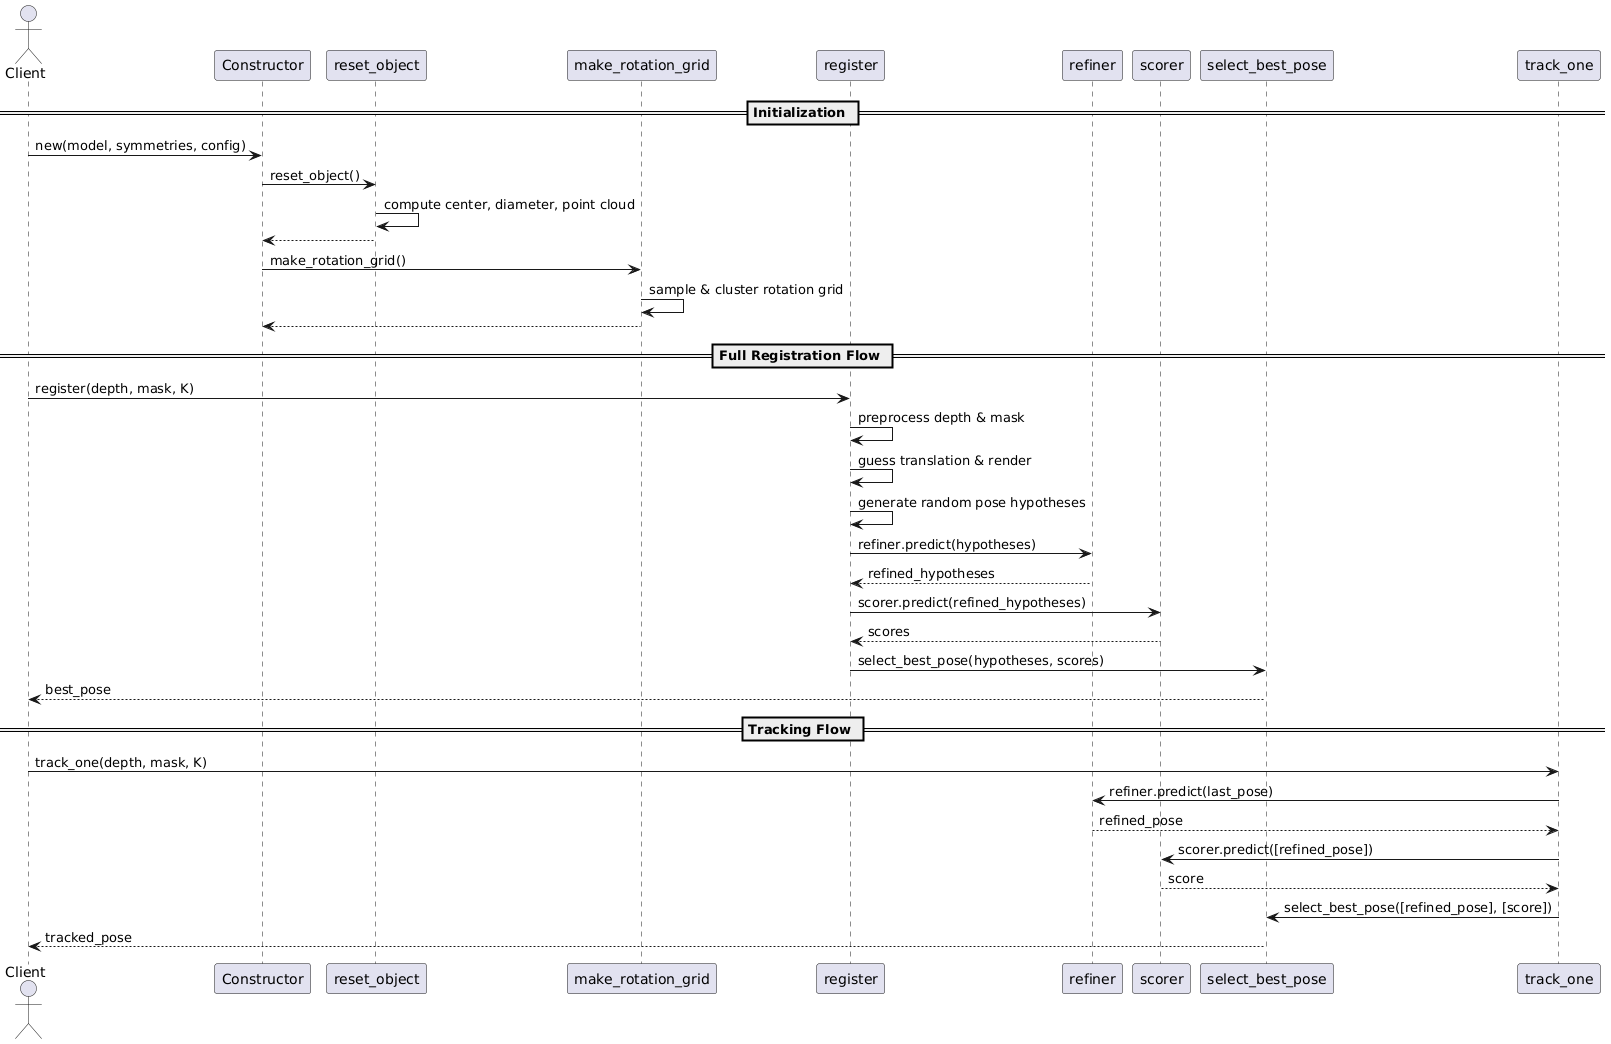

The diagram above was rendered by PlantUML. Its source (embedded in the PNG):
@startuml FoundationPoseSequence
actor Client

participant Constructor
participant reset_object
participant make_rotation_grid
participant register
participant refiner
participant scorer
participant select_best_pose
participant track_one

== Initialization ==
Client -> Constructor: new(model, symmetries, config)
Constructor -> reset_object: reset_object()
reset_object -> reset_object: compute center, diameter, point cloud
reset_object --> Constructor
Constructor -> make_rotation_grid: make_rotation_grid()
make_rotation_grid -> make_rotation_grid: sample & cluster rotation grid
make_rotation_grid --> Constructor

== Full Registration Flow ==
Client -> register: register(depth, mask, K)
register -> register: preprocess depth & mask
register -> register: guess translation & render
register -> register: generate random pose hypotheses
register -> refiner: refiner.predict(hypotheses)
refiner --> register: refined_hypotheses
register -> scorer: scorer.predict(refined_hypotheses)
scorer --> register: scores
register -> select_best_pose: select_best_pose(hypotheses, scores)
select_best_pose --> Client: best_pose

== Tracking Flow ==
Client -> track_one: track_one(depth, mask, K)
track_one -> refiner: refiner.predict(last_pose)
refiner --> track_one: refined_pose
track_one -> scorer: scorer.predict([refined_pose])
scorer --> track_one: score
track_one -> select_best_pose: select_best_pose([refined_pose], [score])
select_best_pose --> Client: tracked_pose
@enduml